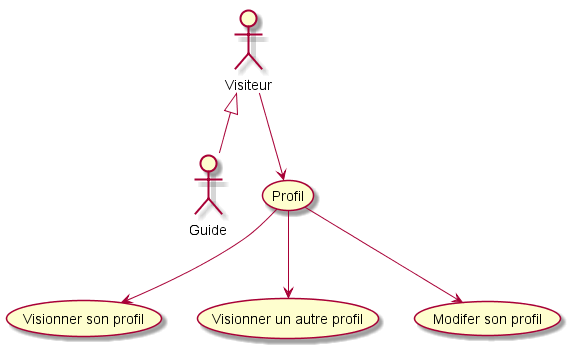

The diagram above was rendered by PlantUML. Its source (embedded in the PNG):
@startuml
'default
top to bottom direction
Visiteur <|-- Guide

Visiteur --> (Profil)
(Profil) --> (Visionner son profil)
(Profil) --> (Visionner un autre profil)
(Profil) --> (Modifer son profil)

@enduml